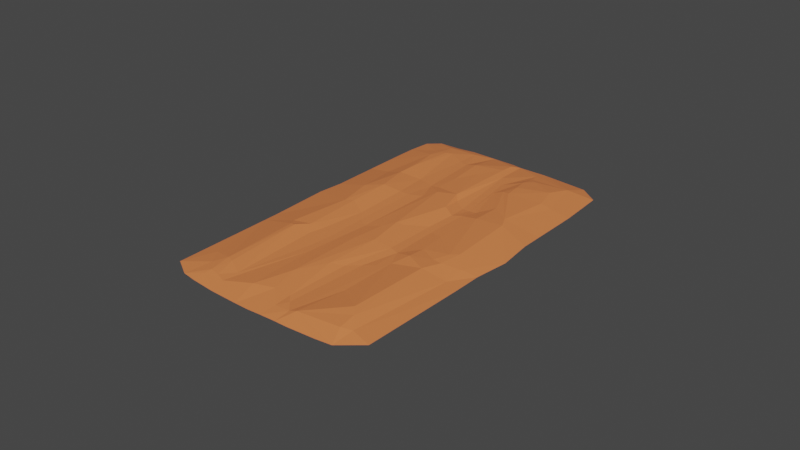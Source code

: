# Source: road1.blend  (saved by Blender 3.6.11; exported with 4.5.12 LTS)
import bpy
from mathutils import Matrix  # noqa: F401  (used for matrix-valued properties, if any)

bpy.ops.wm.read_factory_settings(use_empty=True)
scene = bpy.context.scene
scene.name = 'Scene'

# ---- materials (node trees are filled in below, after node groups)
mat_material_001 = bpy.data.materials.new('Material.001')
mat_material_001.use_transparent_shadow = False
mat_material_002 = bpy.data.materials.new('Material.002')
mat_material_002.use_transparent_shadow = False

# ---- material node trees
mat_material_001.use_nodes = True; mat_material_001.node_tree.nodes.clear()
_N = mat_material_001.node_tree.nodes; _L = mat_material_001.node_tree.links
n0 = _N.new('ShaderNodeBsdfPrincipled'); n0.name = 'Principled BSDF'; n0.location = (10, 300)
n0.distribution = 'GGX'
n0.subsurface_method = 'RANDOM_WALK_SKIN'
n0.inputs[3].default_value = 1.45
n0.inputs[27].default_value = (0.0, 0.0, 0.0, 1.0)
n0.inputs[28].default_value = 1.0
n1 = _N.new('ShaderNodeOutputMaterial'); n1.name = 'Material Output'; n1.location = (300, 300)
_L.new(n0.outputs[0], n1.inputs[0])
n1.is_active_output = True
mat_material_002.use_nodes = True; mat_material_002.node_tree.nodes.clear()
_N = mat_material_002.node_tree.nodes; _L = mat_material_002.node_tree.links
n0 = _N.new('ShaderNodeBsdfPrincipled'); n0.name = 'Principled BSDF'; n0.location = (10, 300)
n0.distribution = 'GGX'
n0.subsurface_method = 'RANDOM_WALK_SKIN'
n0.inputs[0].default_value = (0.8, 0.2239, 0.07232, 1.0)
n0.inputs[3].default_value = 1.45
n0.inputs[27].default_value = (0.0, 0.0, 0.0, 1.0)
n0.inputs[28].default_value = 1.0
n1 = _N.new('ShaderNodeOutputMaterial'); n1.name = 'Material Output'; n1.location = (300, 300)
_L.new(n0.outputs[0], n1.inputs[0])
n1.is_active_output = True

# ---- world
world_world = bpy.data.worlds.new('World'); scene.world = world_world
world_world.use_nodes = True; world_world.node_tree.nodes.clear()
_N = world_world.node_tree.nodes; _L = world_world.node_tree.links
n0 = _N.new('ShaderNodeOutputWorld'); n0.name = 'World Output'; n0.location = (300, 300)
n1 = _N.new('ShaderNodeBackground'); n1.name = 'Background'; n1.location = (10, 300)
n1.inputs[0].default_value = (0.05088, 0.05088, 0.05088, 1.0)
_L.new(n1.outputs[0], n0.inputs[0])
n0.is_active_output = True
world_world.color = (0.05088, 0.05088, 0.05088)
world_world.use_sun_shadow = False
world_world.sun_shadow_jitter_overblur = 0.0

# ---- meshes
me_mesh = bpy.data.meshes.new('Mesh')
me_mesh.from_pydata([(-3.421, 7.451e-09, 5.387), (-1.53, 7.451e-09, 5.917), (-0.00869, 7.451e-09, 5.948), (0.6808, 0.09982, -4.222), (-0.7965, 7.451e-09, -5.936), (-0.7811, 0.1523, 5.114), (-2.297, 7.451e-09, -5.867), (-2.332, 7.451e-09, 5.835), (3.382, 7.451e-09, 5.21), (-2.296, 0.1936, 4.602), (-3.434, 7.451e-09, -4.779), (1.156, 7.451e-09, -5.889), (2.148, 7.451e-09, 5.854), (3.358, 7.451e-09, -5.312), (2.448, 0.2355, -1.728), (3.445, 7.451e-09, 0.8273), (-2.5, 0.1913, 1.843), (2.391, 0.1935, 4.637), (1.501, 0.2054, 1.363), (1.517, 0.168, 0.7794), (-0.8429, 0.113, 1.669), (-1.402, 0.1677, -1.728), (-1.97, 0.2733, -1.621), (0.0488, 0.1784, 3.029), (-0.9773, 0.11, -2.734), (-0.1653, 0.138, 4.882), (0.8302, 7.451e-09, 5.91), (0.1008, 0.1364, -5.118), (3.447, 7.451e-09, -3.755), (-3.447, 7.451e-09, -3.563), (-2.275, 0.08649, 5.481), (3.447, 7.451e-09, 1.745), (-3.358, 7.451e-09, -5.503), (2.419, 0.1898, 1.127), (-3.443, 7.451e-09, 2.104), (-1.977, 0.135, -5.143), (-1.55, 0.1114, -2.905), (0.699, 0.1094, 1.208), (2.46, 0.1877, -3.757), (2.252, 0.2224, -2.117), (-2.243, 0.219, -2.759), (1.573, 0.1989, -1.654), (-3.426, 7.451e-09, 4.553), (1.296, 0.225, -4.149), (-2.23, 0.2187, -3.573), (-1.403, 0.1089, -4.818), (-3.447, 7.451e-09, 1.651), (0.136, 0.2184, -2.599), (-1.15, 0.1011, 2.425), (0.1243, 0.1975, 1.231), (-0.4186, 0.2177, -2.338), (-0.3167, 0.1645, -4.286), (0.8252, 0.106, -3.591), (2.979, 0.09888, 0.9295), (-2.344, 0.09428, -5.578), (1.358, 0.2377, -3.609), (2.75, 7.451e-09, -5.756), (-2.356, 0.236, 2.095), (0.3688, 0.09398, -4.666), (2.747, 0.08896, 5.076), (2.69, 7.451e-09, 5.793), (1.072, 0.1347, 5.358), (-2.609, 0.1173, -4.998), (2.261, 0.1991, -4.546), (-2.213, 0.2486, 2.081), (-1.962, 0.1931, 1.675), (-2.923, 0.08201, 4.442), (1.122, 0.05851, -5.542), (0.2632, 7.451e-09, -5.879), (0.9065, 7.451e-09, -5.883), (-1.424, 0.07167, -5.667), (-0.601, 7.451e-09, 5.948), (2.494, 0.125, -5.183), (-2.235, 0.1268, 5.278), (1.417, 0.1566, -4.964), (1.185, 0.176, -4.675), (-2.144, 0.1592, -5.019), (-1.601, 0.08788, 5.453), (-1.913, 0.1138, 5.337), (0.0942, 0.09077, -5.619), (3.447, -7.451e-09, -1.432), (-3.445, -7.451e-09, -1.177), (-0.6453, 0.1697, -3.524), (1.103, 0.1853, -3.705), (2.816, 0.1086, -3.741), (-0.9174, 0.1113, 2.717), (0.8625, 0.08759, 5.411), (2.206, 0.2099, 1.701), (-0.6903, 0.149, -2.744), (1.307, 0.1208, 1.9), (-1.682, 0.1239, 2.032), (-0.4057, 0.1911, 3.973), (1.02, 0.1043, 1.315), (2.113, 0.1874, 1.082), (-2.978, 7.451e-09, -5.843), (-2.553, 0.1172, 4.959), (-0.1526, 7.451e-09, 5.955), (-2.076, 0.1885, 4.672), (1.287, 0.1091, 3.795), (-2.811, 7.451e-09, 5.755), (-0.04141, 7.451e-09, -5.927), (0.3208, 7.451e-09, 5.928), (1.204, 0.1103, -5.152), (2.45, 0.1461, 5.219), (-0.7806, 0.1642, -4.827), (-2.448, 0.2354, -1.242), (0.4176, 0.2179, -1.678), (0.8124, 0.1394, -1.46), (-1.582, 0.1024, 4.911), (2.993, 0.0438, 1.624), (1.239, 7.451e-09, 5.909), (-2.443, 0.1762, -4.563), (0.3363, 0.08671, 4.858), (-3.443, 7.451e-09, -4.331), (-2.346, 0.1531, -5.011), (2.163, 0.2342, 4.353), (-1.184, 7.451e-09, 5.929), (-1.657, 7.451e-09, -5.952), (-1.088, 0.1139, -4.748), (1.088, 0.1539, -1.599), (-0.6614, 0.1597, -1.918), (-1.074, 0.1564, -1.738), (0.3512, 0.1369, -2.346), (0.7471, 0.08902, -2.089), (0.9974, 0.09168, -2.09), (1.244, 0.1058, -2.09), (1.601, 0.1823, -2.62), (3.447, 7.451e-09, -2.17), (-1.223, 0.1117, -2.821), (-2.728, 0.1017, -2.722), (-3.446, 7.451e-09, -2.714), (-0.4126, 0.1778, 1.464), (-1.088, 0.105, 1.652), (-1.303, 0.112, 1.455), (-1.575, 0.121, 1.488), (0.3883, 0.1067, 2.803), (0.6912, 0.06044, 2.402), (1.019, 0.1026, 2.23), (3.579, 7.451e-09, -0.2875), (-3.523, 7.451e-09, -0.3785), (-1.414, 0.12, 0.05888), (0.7223, 0.1064, -0.5224), (-2.248, 0.2108, -0.137), (2.519, 0.1963, 0.3897), (2.324, 0.2163, 0.6144), (1.435, 0.1524, -0.145), (0.1576, 0.1849, -0.01332), (-0.06165, 0.2192, 0.04686), (0.995, 0.1049, -0.2711), (-2.013, 0.2108, -0.2752), (-0.3063, 0.1737, 0.4527), (-0.76, 0.112, 0.651), (-1.13, 0.1064, 0.3854), (0.5757, 0.09936, 5.106), (0.3632, 0.06753, 5.423), (-0.7228, 0.1032, 5.383)], [], [(10, 113, 111), (111, 113, 29), (111, 29, 129), (129, 29, 130), (129, 105, 40), (105, 22, 40), (40, 22, 36), (22, 21, 36), (36, 21, 128), (128, 21, 24), (24, 21, 121), (21, 140, 152, 121), (151, 50, 120), (121, 120, 24), (121, 152, 151, 120), (20, 132, 48), (132, 20, 151, 152), (150, 50, 151), (20, 91, 131), (20, 131, 150, 151), (49, 131, 91), (147, 49, 146), (150, 147, 50), (150, 131, 49, 147), (50, 147, 106), (147, 146, 106), (106, 146, 141), (49, 23, 37), (37, 141, 146, 49), (148, 107, 141), (141, 37, 92, 148), (145, 19, 144), (19, 92, 18), (92, 19, 145, 148), (145, 144, 41), (148, 119, 107), (119, 148, 145, 41), (41, 39, 126), (125, 126, 52), (126, 125, 119, 41), (124, 125, 52), (124, 123, 107), (124, 107, 119, 125), (123, 58, 122), (122, 47, 106), (107, 106, 141), (107, 123, 122, 106), (106, 47, 50), (50, 47, 88), (47, 82, 88), (88, 82, 24), (24, 82, 118), (118, 82, 104), (82, 51, 104), (104, 51, 27), (51, 47, 27), (27, 47, 58), (58, 47, 122), (58, 68, 27), (27, 68, 79), (79, 68, 100), (100, 4, 79), (4, 70, 118), (70, 4, 117), (117, 54, 70), (54, 35, 70), (70, 35, 45), (45, 35, 36), (35, 44, 36), (44, 40, 36), (40, 44, 111), (111, 44, 76), (76, 44, 35), (35, 54, 76), (54, 114, 76), (114, 111, 76), (111, 114, 62), (114, 54, 62), (54, 32, 62), (62, 32, 10), (32, 54, 94), (54, 6, 94), (111, 62, 10), (6, 54, 117), (40, 111, 129), (36, 128, 45), (128, 24, 45), (45, 24, 118), (118, 70, 45), (4, 118, 104), (104, 79, 4), (104, 27, 79), (68, 58, 67), (67, 58, 3), (124, 52, 3), (124, 3, 58, 123), (52, 75, 3), (75, 102, 3), (3, 102, 67), (102, 72, 67), (72, 11, 67), (67, 11, 69), (67, 69, 68), (72, 56, 11), (56, 72, 13), (13, 72, 28), (28, 72, 84), (84, 72, 38), (72, 63, 38), (38, 63, 55), (55, 63, 43), (43, 63, 75), (75, 63, 74), (74, 63, 72), (74, 72, 102), (102, 75, 74), (75, 83, 43), (83, 55, 43), (83, 39, 55), (39, 38, 55), (39, 84, 38), (84, 39, 127), (14, 39, 41), (80, 14, 138), (80, 127, 39, 14), (14, 143, 138), (138, 143, 53), (53, 143, 33), (93, 87, 33), (144, 19, 93), (93, 33, 143, 144), (143, 14, 41, 144), (93, 19, 18), (18, 87, 93), (87, 18, 89), (18, 92, 89), (89, 92, 137), (137, 92, 136), (135, 37, 23), (37, 135, 136, 92), (153, 112, 154), (135, 23, 112), (112, 153, 136, 135), (86, 89, 137), (86, 153, 154), (86, 137, 136, 153), (86, 154, 101), (101, 154, 25), (154, 112, 25), (25, 112, 91), (91, 112, 23), (23, 49, 91), (91, 5, 25), (5, 155, 25), (25, 155, 71), (155, 77, 71), (71, 77, 116), (116, 77, 1), (77, 30, 1), (1, 30, 7), (30, 99, 7), (99, 30, 73), (30, 78, 73), (78, 97, 73), (73, 97, 9), (97, 64, 9), (9, 64, 57), (57, 64, 65), (65, 64, 90), (64, 108, 90), (108, 48, 90), (90, 134, 65), (133, 140, 134), (48, 132, 133), (48, 133, 134, 90), (133, 132, 152, 140), (134, 140, 65), (140, 149, 65), (149, 22, 142), (142, 46, 16), (16, 57, 65), (65, 149, 142, 16), (16, 34, 57), (34, 9, 57), (34, 66, 9), (66, 95, 9), (95, 73, 9), (95, 99, 73), (99, 95, 0), (0, 95, 66), (0, 66, 42), (42, 66, 34), (34, 16, 46), (46, 142, 139), (105, 142, 22), (142, 105, 81, 139), (81, 105, 129, 130), (22, 149, 140, 21), (48, 108, 85), (108, 77, 85), (77, 5, 85), (5, 91, 85), (85, 91, 20), (20, 48, 85), (5, 77, 155), (77, 108, 78), (108, 97, 78), (97, 108, 64), (77, 78, 30), (25, 71, 96), (96, 2, 25), (25, 2, 101), (101, 26, 86), (86, 26, 61), (61, 26, 110), (61, 110, 12), (61, 12, 60), (61, 60, 103), (60, 59, 103), (103, 59, 17), (17, 59, 109), (109, 59, 31), (59, 8, 31), (8, 59, 60), (109, 31, 15), (109, 15, 53), (53, 15, 138), (109, 53, 33), (109, 33, 87), (87, 17, 109), (87, 115, 17), (17, 115, 61), (115, 98, 61), (98, 86, 61), (86, 98, 89), (89, 98, 115), (115, 87, 89), (17, 61, 103), (84, 127, 28), (39, 83, 126), (126, 83, 52), (83, 75, 52), (47, 51, 82), (88, 24, 50), (50, 24, 120)])
me_mesh.polygons.foreach_set('material_index', [1, 1, 1, 1, 1, 1, 1, 1, 1, 1, 1, 1, 1, 1, 1, 1, 1, 1, 1, 1, 1, 1, 1, 1, 1, 1, 1, 1, 1, 1, 1, 1, 1, 1, 1, 1, 1, 1, 1, 1, 1, 1, 1, 1, 1, 1, 1, 1, 1, 1, 1, 1, 1, 1, 1, 1, 1, 1, 1, 1, 1, 1, 1, 1, 1, 1, 1, 1, 1, 1, 1, 1, 1, 1, 1, 1, 1, 1, 1, 1, 1, 1, 1, 1, 1, 1, 1, 1, 1, 1, 1, 1, 1, 1, 1, 1, 1, 1, 1, 1, 1, 1, 1, 1, 1, 1, 1, 1, 1, 1, 1, 1, 1, 1, 1, 1, 1, 1, 1, 1, 1, 1, 1, 1, 1, 1, 1, 1, 1, 1, 1, 1, 1, 1, 1, 1, 1, 1, 1, 1, 1, 1, 1, 1, 1, 1, 1, 1, 1, 1, 1, 1, 1, 1, 1, 1, 1, 1, 1, 1, 1, 1, 1, 1, 1, 1, 1, 1, 1, 1, 1, 1, 1, 1, 1, 1, 1, 1, 1, 1, 1, 1, 1, 1, 1, 1, 1, 1, 1, 1, 1, 1, 1, 1, 1, 1, 1, 1, 1, 1, 1, 1, 1, 1, 1, 1, 1, 1, 1, 1, 1, 1, 1, 1, 1, 1, 1, 1, 1, 1, 1, 1, 1, 1, 1, 1, 1, 1, 1, 1, 1, 1, 1, 1, 1, 1, 1, 1, 1, 1, 1, 1, 1, 1, 1])
_k = set([(0, 66), (0, 95), (1, 30), (1, 77), (3, 52), (3, 58), (3, 67), (3, 75), (3, 102), (3, 124), (4, 70), (4, 79), (4, 104), (4, 118), (5, 25), (5, 77), (5, 85), (5, 91), (5, 155), (6, 54), (8, 59), (9, 34), (9, 57), (9, 64), (9, 66), (9, 73), (9, 95), (9, 97), (10, 62), (10, 111), (11, 72), (13, 72), (14, 39), (14, 41), (14, 80), (14, 138), (14, 143), (15, 53), (15, 109), (16, 34), (16, 46), (16, 57), (16, 65), (16, 142), (17, 59), (17, 87), (17, 103), (17, 109), (17, 115), (18, 19), (18, 87), (18, 89), (18, 92), (18, 93), (19, 92), (19, 93), (19, 144), (19, 145), (20, 48), (20, 85), (20, 91), (20, 151), (21, 22), (21, 36), (21, 121), (21, 128), (21, 140), (22, 40), (22, 105), (22, 142), (22, 149), (23, 37), (23, 49), (23, 91), (23, 112), (24, 45), (24, 50), (24, 82), (24, 88), (24, 118), (24, 120), (24, 121), (24, 128), (25, 71), (25, 91), (25, 112), (25, 154), (26, 61), (26, 86), (27, 47), (27, 51), (27, 58), (27, 68), (27, 79), (27, 104), (28, 72), (28, 84), (29, 111), (29, 129), (30, 73), (30, 99), (31, 59), (32, 54), (32, 62), (33, 53), (33, 87), (33, 93), (33, 109), (33, 143), (34, 57), (34, 66), (35, 36), (35, 44), (35, 45), (35, 54), (35, 70), (35, 76), (36, 40), (36, 44), (36, 45), (36, 128), (37, 49), (37, 92), (37, 135), (37, 141), (38, 39), (38, 55), (38, 63), (38, 84), (39, 41), (39, 55), (39, 83), (39, 84), (39, 126), (39, 127), (40, 44), (40, 105), (40, 111), (40, 129), (41, 119), (41, 126), (41, 144), (41, 145), (43, 55), (43, 63), (43, 75), (43, 83), (44, 76), (44, 111), (45, 70), (45, 118), (45, 128), (46, 142), (47, 50), (47, 51), (47, 58), (47, 82), (47, 88), (47, 106), (47, 122), (48, 108), (48, 132), (49, 91), (49, 131), (49, 146), (49, 147), (50, 88), (50, 120), (50, 147), (50, 150), (50, 151), (51, 82), (51, 104), (52, 75), (52, 83), (52, 124), (52, 125), (52, 126), (53, 109), (53, 138), (53, 143), (54, 62), (54, 70), (54, 76), (54, 94), (54, 114), (54, 117), (55, 63), (55, 83), (56, 72), (57, 64), (57, 65), (58, 67), (58, 68), (58, 122), (58, 123), (59, 60), (59, 103), (59, 109), (60, 61), (60, 103), (61, 86), (61, 98), (61, 103), (61, 110), (61, 115), (62, 111), (62, 114), (63, 72), (63, 74), (64, 65), (64, 97), (64, 108), (65, 90), (65, 134), (65, 140), (65, 149), (66, 95), (67, 68), (67, 72), (68, 79), (70, 118), (71, 155), (72, 74), (72, 84), (72, 102), (73, 78), (73, 97), (73, 99), (74, 75), (74, 102), (75, 83), (75, 102), (76, 111), (76, 114), (77, 78), (77, 85), (77, 108), (78, 97), (78, 108), (79, 100), (79, 104), (81, 105), (82, 88), (82, 104), (83, 126), (85, 91), (85, 108), (86, 89), (86, 98), (86, 101), (86, 137), (86, 153), (86, 154), (87, 89), (87, 93), (87, 109), (87, 115), (89, 92), (89, 98), (89, 115), (90, 108), (90, 134), (91, 112), (91, 131), (92, 136), (92, 137), (92, 148), (93, 144), (95, 99), (97, 108), (101, 154), (104, 118), (105, 129), (105, 142), (106, 107), (106, 122), (106, 141), (106, 146), (106, 147), (107, 119), (107, 123), (107, 124), (107, 141), (111, 114), (111, 129), (112, 135), (112, 153), (112, 154), (119, 125), (119, 148), (120, 121), (120, 151), (121, 152), (122, 123), (123, 124), (124, 125), (125, 126), (129, 130), (131, 150), (132, 133), (132, 152), (134, 140), (135, 136), (136, 137), (136, 153), (139, 142), (140, 149), (140, 152), (141, 146), (141, 148), (142, 149), (143, 144), (144, 145), (145, 148), (146, 147), (147, 150), (150, 151), (151, 152), (153, 154)])
me_mesh.attributes.new('sharp_edge', 'BOOLEAN', 'EDGE').data.foreach_set('value', [ (min(e.vertices), max(e.vertices)) in _k for e in me_mesh.edges])
_uv = me_mesh.uv_layers.new(name='map1')
_uv.uv.foreach_set('vector', [0.00146, 0.8988, 0.001313, 0.861, 0.08527, 0.8819, 0.08527, 0.8819, 0.001313, 0.861, 0.002055, 0.7964, 0.08527, 0.8819, 0.002055, 0.7964, 0.0638, 0.7266, 0.0638, 0.7266, 0.002055, 0.7964, 0.003284, 0.725, 0.0638, 0.7266, 0.08939, 0.6025, 0.1046, 0.7304, 0.08939, 0.6025, 0.1292, 0.6351, 0.1046, 0.7304, 0.1046, 0.7304, 0.1292, 0.6351, 0.1627, 0.7436, 0.1292, 0.6351, 0.1767, 0.6448, 0.1627, 0.7436, 0.1627, 0.7436, 0.1767, 0.6448, 0.1903, 0.737, 0.1903, 0.737, 0.1767, 0.6448, 0.2111, 0.7301, 0.2111, 0.7301, 0.1767, 0.6448, 0.2043, 0.6461, 0.1767, 0.6448, 0.1781, 0.4944, 0.2025, 0.4673, 0.2043, 0.6461, 0.234, 0.4455, 0.2587, 0.6974, 0.2388, 0.6618, 0.2043, 0.6461, 0.2388, 0.6618, 0.2111, 0.7301, 0.2043, 0.6461, 0.2025, 0.4673, 0.234, 0.4455, 0.2388, 0.6618, 0.2284, 0.3597, 0.2078, 0.3608, 0.2036, 0.2957, 0.2078, 0.3608, 0.2284, 0.3597, 0.234, 0.4455, 0.2025, 0.4673, 0.2719, 0.4628, 0.2587, 0.6974, 0.234, 0.4455, 0.2284, 0.3597, 0.2684, 0.1665, 0.2644, 0.3776, 0.2284, 0.3597, 0.2644, 0.3776, 0.2719, 0.4628, 0.234, 0.4455, 0.3092, 0.3979, 0.2644, 0.3776, 0.2684, 0.1665, 0.292, 0.4973, 0.3092, 0.3979, 0.3103, 0.5027, 0.2719, 0.4628, 0.292, 0.4973, 0.2587, 0.6974, 0.2719, 0.4628, 0.2644, 0.3776, 0.3092, 0.3979, 0.292, 0.4973, 0.2587, 0.6974, 0.292, 0.4973, 0.3299, 0.6431, 0.292, 0.4973, 0.3103, 0.5027, 0.3299, 0.6431, 0.3299, 0.6431, 0.3103, 0.5027, 0.3571, 0.5463, 0.3092, 0.3979, 0.3053, 0.2465, 0.3575, 0.4006, 0.3575, 0.4006, 0.3571, 0.5463, 0.3103, 0.5027, 0.3092, 0.3979, 0.3804, 0.5255, 0.3634, 0.6252, 0.3571, 0.5463, 0.3571, 0.5463, 0.3575, 0.4006, 0.3847, 0.392, 0.3804, 0.5255, 0.4176, 0.5155, 0.4257, 0.4378, 0.4935, 0.4528, 0.4257, 0.4378, 0.3847, 0.392, 0.4253, 0.3887, 0.3847, 0.392, 0.4257, 0.4378, 0.4176, 0.5155, 0.3804, 0.5255, 0.4176, 0.5155, 0.4935, 0.4528, 0.4272, 0.6427, 0.3804, 0.5255, 0.3864, 0.6374, 0.3634, 0.6252, 0.3864, 0.6374, 0.3804, 0.5255, 0.4176, 0.5155, 0.4272, 0.6427, 0.4272, 0.6427, 0.4837, 0.6825, 0.4282, 0.724, 0.3989, 0.6789, 0.4282, 0.724, 0.3615, 0.8046, 0.4282, 0.724, 0.3989, 0.6789, 0.3864, 0.6374, 0.4272, 0.6427, 0.3781, 0.6785, 0.3989, 0.6789, 0.3615, 0.8046, 0.3781, 0.6785, 0.357, 0.6781, 0.3634, 0.6252, 0.3781, 0.6785, 0.3634, 0.6252, 0.3864, 0.6374, 0.3989, 0.6789, 0.357, 0.6781, 0.3217, 0.8944, 0.3234, 0.6992, 0.3234, 0.6992, 0.305, 0.7202, 0.3299, 0.6431, 0.3634, 0.6252, 0.3299, 0.6431, 0.3571, 0.5463, 0.3634, 0.6252, 0.357, 0.6781, 0.3234, 0.6992, 0.3299, 0.6431, 0.3299, 0.6431, 0.305, 0.7202, 0.2587, 0.6974, 0.2587, 0.6974, 0.305, 0.7202, 0.2352, 0.7313, 0.305, 0.7202, 0.238, 0.7969, 0.2352, 0.7313, 0.2352, 0.7313, 0.238, 0.7969, 0.2111, 0.7301, 0.2111, 0.7301, 0.238, 0.7969, 0.199, 0.8994, 0.199, 0.8994, 0.238, 0.7969, 0.2248, 0.9064, 0.238, 0.7969, 0.2646, 0.8616, 0.2248, 0.9064, 0.2248, 0.9064, 0.2646, 0.8616, 0.2985, 0.9321, 0.2646, 0.8616, 0.305, 0.7202, 0.2985, 0.9321, 0.2985, 0.9321, 0.305, 0.7202, 0.3217, 0.8944, 0.3217, 0.8944, 0.305, 0.7202, 0.3234, 0.6992, 0.3217, 0.8944, 0.3111, 0.9963, 0.2985, 0.9321, 0.2985, 0.9321, 0.3111, 0.9963, 0.2973, 0.9742, 0.2973, 0.9742, 0.3111, 0.9963, 0.2854, 1.0, 0.2854, 1.0, 0.2218, 0.9997, 0.2973, 0.9742, 0.2218, 0.9997, 0.1695, 0.9762, 0.199, 0.8994, 0.1695, 0.9762, 0.2218, 0.9997, 0.1494, 0.9999, 0.1494, 0.9999, 0.09212, 0.9675, 0.1695, 0.9762, 0.09212, 0.9675, 0.1237, 0.9313, 0.1695, 0.9762, 0.1695, 0.9762, 0.1237, 0.9313, 0.1724, 0.9048, 0.1724, 0.9048, 0.1237, 0.9313, 0.1627, 0.7436, 0.1237, 0.9313, 0.1045, 0.7989, 0.1627, 0.7436, 0.1045, 0.7989, 0.1046, 0.7304, 0.1627, 0.7436, 0.1046, 0.7304, 0.1045, 0.7989, 0.08527, 0.8819, 0.08527, 0.8819, 0.1045, 0.7989, 0.1098, 0.9207, 0.1098, 0.9207, 0.1045, 0.7989, 0.1237, 0.9313, 0.1237, 0.9313, 0.09212, 0.9675, 0.1098, 0.9207, 0.09212, 0.9675, 0.09277, 0.9198, 0.1098, 0.9207, 0.09277, 0.9198, 0.08527, 0.8819, 0.1098, 0.9207, 0.08527, 0.8819, 0.09277, 0.9198, 0.07063, 0.9183, 0.09277, 0.9198, 0.09212, 0.9675, 0.07063, 0.9183, 0.09212, 0.9675, 0.006841, 0.9597, 0.07063, 0.9183, 0.07063, 0.9183, 0.006841, 0.9597, 0.00146, 0.8988, 0.006841, 0.9597, 0.09212, 0.9675, 0.03839, 0.9889, 0.09212, 0.9675, 0.09569, 0.9918, 0.03839, 0.9889, 0.08527, 0.8819, 0.07063, 0.9183, 0.00146, 0.8988, 0.09569, 0.9918, 0.09212, 0.9675, 0.1494, 0.9999, 0.1046, 0.7304, 0.08527, 0.8819, 0.0638, 0.7266, 0.1627, 0.7436, 0.1903, 0.737, 0.1724, 0.9048, 0.1903, 0.737, 0.2111, 0.7301, 0.1724, 0.9048, 0.1724, 0.9048, 0.2111, 0.7301, 0.199, 0.8994, 0.199, 0.8994, 0.1695, 0.9762, 0.1724, 0.9048, 0.2218, 0.9997, 0.199, 0.8994, 0.2248, 0.9064, 0.2248, 0.9064, 0.2973, 0.9742, 0.2218, 0.9997, 0.2248, 0.9064, 0.2985, 0.9321, 0.2973, 0.9742, 0.3111, 0.9963, 0.3217, 0.8944, 0.3838, 0.9691, 0.3838, 0.9691, 0.3217, 0.8944, 0.3485, 0.8575, 0.3781, 0.6785, 0.3615, 0.8046, 0.3485, 0.8575, 0.3781, 0.6785, 0.3485, 0.8575, 0.3217, 0.8944, 0.357, 0.6781, 0.3615, 0.8046, 0.3904, 0.8963, 0.3485, 0.8575, 0.3904, 0.8963, 0.3913, 0.9365, 0.3485, 0.8575, 0.3485, 0.8575, 0.3913, 0.9365, 0.3838, 0.9691, 0.3913, 0.9365, 0.4998, 0.9408, 0.3838, 0.9691, 0.4998, 0.9408, 0.3862, 0.9984, 0.3838, 0.9691, 0.3838, 0.9691, 0.3862, 0.9984, 0.3652, 0.9975, 0.3838, 0.9691, 0.3652, 0.9975, 0.3111, 0.9963, 0.4998, 0.9408, 0.5204, 0.9894, 0.3862, 0.9984, 0.5204, 0.9894, 0.4998, 0.9408, 0.5723, 0.9529, 0.5723, 0.9529, 0.4998, 0.9408, 0.5818, 0.822, 0.5818, 0.822, 0.4998, 0.9408, 0.5289, 0.82, 0.5289, 0.82, 0.4998, 0.9408, 0.4989, 0.8208, 0.4998, 0.9408, 0.4811, 0.887, 0.4989, 0.8208, 0.4989, 0.8208, 0.4811, 0.887, 0.4064, 0.8068, 0.4064, 0.8068, 0.4811, 0.887, 0.4005, 0.8522, 0.4005, 0.8522, 0.4811, 0.887, 0.3904, 0.8963, 0.3904, 0.8963, 0.4811, 0.887, 0.4095, 0.921, 0.4095, 0.921, 0.4811, 0.887, 0.4998, 0.9408, 0.4095, 0.921, 0.4998, 0.9408, 0.3913, 0.9365, 0.3913, 0.9365, 0.3904, 0.8963, 0.4095, 0.921, 0.3904, 0.8963, 0.3848, 0.8146, 0.4005, 0.8522, 0.3848, 0.8146, 0.4064, 0.8068, 0.4005, 0.8522, 0.3848, 0.8146, 0.4837, 0.6825, 0.4064, 0.8068, 0.4837, 0.6825, 0.4989, 0.8208, 0.4064, 0.8068, 0.4837, 0.6825, 0.5289, 0.82, 0.4989, 0.8208, 0.5289, 0.82, 0.4837, 0.6825, 0.584, 0.6886, 0.5007, 0.65, 0.4837, 0.6825, 0.4272, 0.6427, 0.5851, 0.6266, 0.5007, 0.65, 0.5977, 0.5304, 0.5851, 0.6266, 0.584, 0.6886, 0.4837, 0.6825, 0.5007, 0.65, 0.5007, 0.65, 0.5096, 0.472, 0.5977, 0.5304, 0.5977, 0.5304, 0.5096, 0.472, 0.5489, 0.4272, 0.5489, 0.4272, 0.5096, 0.472, 0.5022, 0.4098, 0.4763, 0.4131, 0.4851, 0.3612, 0.5022, 0.4098, 0.4935, 0.4528, 0.4257, 0.4378, 0.4763, 0.4131, 0.4763, 0.4131, 0.5022, 0.4098, 0.5096, 0.472, 0.4935, 0.4528, 0.5096, 0.472, 0.5007, 0.65, 0.4272, 0.6427, 0.4935, 0.4528, 0.4763, 0.4131, 0.4257, 0.4378, 0.4253, 0.3887, 0.4253, 0.3887, 0.4851, 0.3612, 0.4763, 0.4131, 0.4851, 0.3612, 0.4253, 0.3887, 0.4096, 0.3433, 0.4253, 0.3887, 0.3847, 0.392, 0.4096, 0.3433, 0.4096, 0.3433, 0.3847, 0.392, 0.3858, 0.3151, 0.3858, 0.3151, 0.3847, 0.392, 0.3584, 0.3002, 0.3335, 0.266, 0.3575, 0.4006, 0.3053, 0.2465, 0.3575, 0.4006, 0.3335, 0.266, 0.3584, 0.3002, 0.3847, 0.392, 0.3525, 0.07247, 0.332, 0.09298, 0.335, 0.04548, 0.3335, 0.266, 0.3053, 0.2465, 0.332, 0.09298, 0.332, 0.09298, 0.3525, 0.07247, 0.3584, 0.3002, 0.3335, 0.266, 0.377, 0.0472, 0.4096, 0.3433, 0.3858, 0.3151, 0.377, 0.0472, 0.3525, 0.07247, 0.335, 0.04548, 0.377, 0.0472, 0.3858, 0.3151, 0.3584, 0.3002, 0.3525, 0.07247, 0.377, 0.0472, 0.335, 0.04548, 0.3321, 0.002913, 0.3321, 0.002913, 0.335, 0.04548, 0.2898, 0.09032, 0.335, 0.04548, 0.332, 0.09298, 0.2898, 0.09032, 0.2898, 0.09032, 0.332, 0.09298, 0.2684, 0.1665, 0.2684, 0.1665, 0.332, 0.09298, 0.3053, 0.2465, 0.3053, 0.2465, 0.3092, 0.3979, 0.2684, 0.1665, 0.2684, 0.1665, 0.2383, 0.06997, 0.2898, 0.09032, 0.2383, 0.06997, 0.2436, 0.04737, 0.2898, 0.09032, 0.2898, 0.09032, 0.2436, 0.04737, 0.2545, -6.741e-09, 0.2436, 0.04737, 0.1698, 0.04029, 0.2545, -6.741e-09, 0.2545, -6.741e-09, 0.1698, 0.04029, 0.2054, 0.0007856, 0.2054, 0.0007856, 0.1698, 0.04029, 0.1763, 0.001361, 0.1698, 0.04029, 0.1131, 0.03704, 0.1763, 0.001361, 0.1763, 0.001361, 0.1131, 0.03704, 0.1088, 0.007176, 0.1131, 0.03704, 0.06832, 0.01325, 0.1088, 0.007176, 0.06832, 0.01325, 0.1131, 0.03704, 0.1162, 0.05414, 0.1131, 0.03704, 0.1434, 0.04964, 0.1162, 0.05414, 0.1434, 0.04964, 0.1288, 0.1054, 0.1162, 0.05414, 0.1162, 0.05414, 0.1288, 0.1054, 0.1102, 0.1109, 0.1288, 0.1054, 0.1138, 0.3232, 0.1102, 0.1109, 0.1102, 0.1109, 0.1138, 0.3232, 0.1018, 0.3219, 0.1018, 0.3219, 0.1138, 0.3232, 0.1343, 0.3577, 0.1343, 0.3577, 0.1138, 0.3232, 0.1583, 0.328, 0.1138, 0.3232, 0.1706, 0.08588, 0.1583, 0.328, 0.1706, 0.08588, 0.2036, 0.2957, 0.1583, 0.328, 0.1583, 0.328, 0.1666, 0.3739, 0.1343, 0.3577, 0.1894, 0.3771, 0.1781, 0.4944, 0.1666, 0.3739, 0.2036, 0.2957, 0.2078, 0.3608, 0.1894, 0.3771, 0.2036, 0.2957, 0.1894, 0.3771, 0.1666, 0.3739, 0.1583, 0.328, 0.1894, 0.3771, 0.2078, 0.3608, 0.2025, 0.4673, 0.1781, 0.4944, 0.1666, 0.3739, 0.1781, 0.4944, 0.1343, 0.3577, 0.1781, 0.4944, 0.1274, 0.5217, 0.1343, 0.3577, 0.1274, 0.5217, 0.1292, 0.6351, 0.1078, 0.5098, 0.1078, 0.5098, 0.009212, 0.3577, 0.08922, 0.3428, 0.08922, 0.3428, 0.1018, 0.3219, 0.1343, 0.3577, 0.1343, 0.3577, 0.1274, 0.5217, 0.1078, 0.5098, 0.08922, 0.3428, 0.08922, 0.3428, 0.01017, 0.3195, 0.1018, 0.3219, 0.01017, 0.3195, 0.1102, 0.1109, 0.1018, 0.3219, 0.01017, 0.3195, 0.05719, 0.1235, 0.1102, 0.1109, 0.05719, 0.1235, 0.08905, 0.08059, 0.1102, 0.1109, 0.08905, 0.08059, 0.1162, 0.05414, 0.1102, 0.1109, 0.08905, 0.08059, 0.06832, 0.01325, 0.1162, 0.05414, 0.06832, 0.01325, 0.08905, 0.08059, 0.01652, 0.04331, 0.01652, 0.04331, 0.08905, 0.08059, 0.05719, 0.1235, 0.01652, 0.04331, 0.05719, 0.1235, 0.01489, 0.1135, 0.01489, 0.1135, 0.05719, 0.1235, 0.01017, 0.3195, 0.01017, 0.3195, 0.08922, 0.3428, 0.009212, 0.3577, 0.009212, 0.3577, 0.1078, 0.5098, 9.875e-09, 0.5283, 0.08939, 0.6025, 0.1078, 0.5098, 0.1292, 0.6351, 0.1078, 0.5098, 0.08939, 0.6025, 0.005485, 0.5957, 9.875e-09, 0.5283, 0.005485, 0.5957, 0.08939, 0.6025, 0.0638, 0.7266, 0.003284, 0.725, 0.1292, 0.6351, 0.1274, 0.5217, 0.1781, 0.4944, 0.1767, 0.6448, 0.2036, 0.2957, 0.1706, 0.08588, 0.2236, 0.2714, 0.1706, 0.08588, 0.1698, 0.04029, 0.2236, 0.2714, 0.1698, 0.04029, 0.2383, 0.06997, 0.2236, 0.2714, 0.2383, 0.06997, 0.2684, 0.1665, 0.2236, 0.2714, 0.2236, 0.2714, 0.2684, 0.1665, 0.2284, 0.3597, 0.2284, 0.3597, 0.2036, 0.2957, 0.2236, 0.2714, 0.2383, 0.06997, 0.1698, 0.04029, 0.2436, 0.04737, 0.1698, 0.04029, 0.1706, 0.08588, 0.1434, 0.04964, 0.1706, 0.08588, 0.1288, 0.1054, 0.1434, 0.04964, 0.1288, 0.1054, 0.1706, 0.08588, 0.1138, 0.3232, 0.1698, 0.04029, 0.1434, 0.04964, 0.1131, 0.03704, 0.2898, 0.09032, 0.2545, -6.741e-09, 0.2923, -7.872e-09, 0.2923, -7.872e-09, 0.3044, 0.0008107, 0.2898, 0.09032, 0.2898, 0.09032, 0.3044, 0.0008107, 0.3321, 0.002913, 0.3321, 0.002913, 0.3749, 0.005189, 0.377, 0.0472, 0.377, 0.0472, 0.3749, 0.005189, 0.3946, 0.05191, 0.3946, 0.05191, 0.3749, 0.005189, 0.4093, 0.005777, 0.3946, 0.05191, 0.4093, 0.005777, 0.4857, 0.01167, 0.3946, 0.05191, 0.4857, 0.01167, 0.5312, 0.01756, 0.3946, 0.05191, 0.5312, 0.01756, 0.5103, 0.06555, 0.5312, 0.01756, 0.5351, 0.07795, 0.5103, 0.06555, 0.5103, 0.06555, 0.5351, 0.07795, 0.5046, 0.1144, 0.5046, 0.1144, 0.5351, 0.07795, 0.5511, 0.3688, 0.5511, 0.3688, 0.5351, 0.07795, 0.5894, 0.3592, 0.5351, 0.07795, 0.5887, 0.06756, 0.5894, 0.3592, 0.5887, 0.06756, 0.5351, 0.07795, 0.5312, 0.01756, 0.5511, 0.3688, 0.5894, 0.3592, 0.5879, 0.4364, 0.5511, 0.3688, 0.5879, 0.4364, 0.5489, 0.4272, 0.5489, 0.4272, 0.5879, 0.4364, 0.5977, 0.5304, 0.5511, 0.3688, 0.5489, 0.4272, 0.5022, 0.4098, 0.5511, 0.3688, 0.5022, 0.4098, 0.4851, 0.3612, 0.4851, 0.3612, 0.5046, 0.1144, 0.5511, 0.3688, 0.4851, 0.3612, 0.4851, 0.138, 0.5046, 0.1144, 0.5046, 0.1144, 0.4851, 0.138, 0.3946, 0.05191, 0.4851, 0.138, 0.4105, 0.1837, 0.3946, 0.05191, 0.4105, 0.1837, 0.377, 0.0472, 0.3946, 0.05191, 0.377, 0.0472, 0.4105, 0.1837, 0.4096, 0.3433, 0.4096, 0.3433, 0.4105, 0.1837, 0.4851, 0.138, 0.4851, 0.138, 0.4851, 0.3612, 0.4096, 0.3433, 0.5046, 0.1144, 0.3946, 0.05191, 0.5103, 0.06555, 0.5289, 0.82, 0.584, 0.6886, 0.5818, 0.822, 0.4837, 0.6825, 0.3848, 0.8146, 0.4282, 0.724, 0.4282, 0.724, 0.3848, 0.8146, 0.3615, 0.8046, 0.3848, 0.8146, 0.3904, 0.8963, 0.3615, 0.8046, 0.305, 0.7202, 0.2646, 0.8616, 0.238, 0.7969, 0.2352, 0.7313, 0.2111, 0.7301, 0.2587, 0.6974, 0.2587, 0.6974, 0.2111, 0.7301, 0.2388, 0.6618])
me_mesh.materials.append(mat_material_001)
me_mesh.materials.append(mat_material_002)
me_mesh.update()
me_mesh.normals_split_custom_set([tuple(v) for v in zip(*[iter([-0.1743, 0.9847, -0.003519, -0.1743, 0.9847, -0.003519, -0.1743, 0.9847, -0.003519, -0.1737, 0.9848, -0.0008292, -0.1737, 0.9848, -0.0008292, -0.1737, 0.9848, -0.0008292, -0.1578, 0.9873, 0.01561, -0.1578, 0.9873, 0.01561, -0.1578, 0.9873, 0.01561, -0.1401, 0.9901, 0.0001296, -0.1401, 0.9901, 0.0001296, -0.1401, 0.9901, 0.0001296, -0.2382, 0.9703, -0.04276, -0.2382, 0.9703, -0.04276, -0.2382, 0.9703, -0.04276, -0.09787, 0.9949, -0.02403, -0.09787, 0.9949, -0.02403, -0.09787, 0.9949, -0.02403, 0.1364, 0.9874, -0.07997, 0.1364, 0.9874, -0.07997, 0.1364, 0.9874, -0.07997, 0.1703, 0.983, -0.0683, 0.1703, 0.983, -0.0683, 0.1703, 0.983, -0.0683, 0.01177, 0.9987, -0.04919, 0.01177, 0.9987, -0.04919, 0.01177, 0.9987, -0.04919, 0.02348, 0.9986, -0.04727, 0.02348, 0.9986, -0.04727, 0.02348, 0.9986, -0.04727, 0.03292, 0.9985, -0.04328, 0.03292, 0.9985, -0.04328, 0.03292, 0.9985, -0.04328, 0.02734, 0.9993, 0.02544, 0.02734, 0.9993, 0.02544, 0.02734, 0.9993, 0.02544, 0.02734, 0.9993, 0.02544, -0.2164, 0.9763, 0.009828, -0.2164, 0.9763, 0.009828, -0.2164, 0.9763, 0.009828, -0.02939, 0.9983, -0.04935, -0.02939, 0.9983, -0.04935, -0.02939, 0.9983, -0.04935, -0.01346, 0.9997, 0.02038, -0.01346, 0.9997, 0.02038, -0.01346, 0.9997, 0.02038, -0.01346, 0.9997, 0.02038, -0.03273, 0.9995, 0.002393, -0.03273, 0.9995, 0.002393, -0.03273, 0.9995, 0.002393, -0.0219, 0.9998, -0.0002131, -0.0219, 0.9998, -0.0002131, -0.0219, 0.9998, -0.0002131, -0.0219, 0.9998, -0.0002131, -0.1259, 0.9918, 0.02072, -0.1259, 0.9918, 0.02072, -0.1259, 0.9918, 0.02072, -0.1512, 0.9885, -0.004824, -0.1512, 0.9885, -0.004824, -0.1512, 0.9885, -0.004824, -0.149, 0.9887, -0.01639, -0.149, 0.9887, -0.01639, -0.149, 0.9887, -0.01639, -0.149, 0.9887, -0.01639, -0.0389, 0.9992, -0.005188, -0.0389, 0.9992, -0.005188, -0.0389, 0.9992, -0.005188, 0.1531, 0.9882, -0.005898, 0.1531, 0.9882, -0.005898, 0.1531, 0.9882, -0.005898, -0.1482, 0.9887, 0.02157, -0.1482, 0.9887, 0.02157, -0.1482, 0.9887, 0.02157, -0.07446, 0.9972, 0.01072, -0.07446, 0.9972, 0.01072, -0.07446, 0.9972, 0.01072, -0.07446, 0.9972, 0.01072, 0.0002496, 1.0, -0.0006733, 0.0002496, 1.0, -0.0006733, 0.0002496, 1.0, -0.0006733, 0.1667, 0.9849, 0.0456, 0.1667, 0.9849, 0.0456, 0.1667, 0.9849, 0.0456, 0.1794, 0.9826, 0.04754, 0.1794, 0.9826, 0.04754, 0.1794, 0.9826, 0.04754, 0.1521, 0.9882, 0.01689, 0.1521, 0.9882, 0.01689, 0.1521, 0.9882, 0.01689, 0.1435, 0.9896, -0.002445, 0.1435, 0.9896, -0.002445, 0.1435, 0.9896, -0.002445, 0.1435, 0.9896, -0.002445, -0.02464, 0.9992, 0.03282, -0.02464, 0.9992, 0.03282, -0.02464, 0.9992, 0.03282, 0.01159, 0.9999, -0.0007317, 0.01159, 0.9999, -0.0007317, 0.01159, 0.9999, -0.0007317, 0.01159, 0.9999, -0.0007317, -0.06203, 0.998, -0.01136, -0.06203, 0.998, -0.01136, -0.06203, 0.998, -0.01136, -0.1987, 0.9777, -0.06782, -0.1987, 0.9777, -0.06782, -0.1987, 0.9777, -0.06782, -0.1183, 0.993, -0.000894, -0.1183, 0.993, -0.000894, -0.1183, 0.993, -0.000894, -0.1183, 0.993, -0.000894, -0.09068, 0.9956, 0.0224, -0.09068, 0.9956, 0.0224, -0.09068, 0.9956, 0.0224, -0.0352, 0.9988, 0.03444, -0.0352, 0.9988, 0.03444, -0.0352, 0.9988, 0.03444, -0.1014, 0.9945, 0.02524, -0.1014, 0.9945, 0.02524, -0.1014, 0.9945, 0.02524, -0.1014, 0.9945, 0.02524, -0.04719, 0.9987, -0.01857, -0.04719, 0.9987, -0.01857, -0.04719, 0.9987, -0.01857, -0.1496, 0.9879, 0.0419, -0.1496, 0.9879, 0.0419, -0.1496, 0.9879, 0.0419, -0.1882, 0.9798, -0.06737, -0.1882, 0.9798, -0.06737, -0.1882, 0.9798, -0.06737, -0.1882, 0.9798, -0.06737, -0.057, 0.9982, 0.01607, -0.057, 0.9982, 0.01607, -0.057, 0.9982, 0.01607, -0.01093, 0.9968, -0.0787, -0.01093, 0.9968, -0.0787, -0.01093, 0.9968, -0.0787, -0.08357, 0.9904, -0.1101, -0.08357, 0.9904, -0.1101, -0.08357, 0.9904, -0.1101, -0.08357, 0.9904, -0.1101, 0.1312, 0.9912, -0.01736, 0.1312, 0.9912, -0.01736, 0.1312, 0.9912, -0.01736, 0.502, 0.8512, -0.153, 0.502, 0.8512, -0.153, 0.502, 0.8512, -0.153, 0.1678, 0.9845, 0.0508, 0.1678, 0.9845, 0.0508, 0.1678, 0.9845, 0.0508, 0.2271, 0.9663, -0.1209, 0.2271, 0.9663, -0.1209, 0.2271, 0.9663, -0.1209, 0.2271, 0.9663, -0.1209, -0.0008983, 1.0, 0.0007812, -0.0008983, 1.0, 0.0007812, -0.0008983, 1.0, 0.0007812, -0.06094, 0.9901, -0.1266, -0.06094, 0.9901, -0.1266, -0.06094, 0.9901, -0.1266, -0.08742, 0.9959, 0.02143, -0.08742, 0.9959, 0.02143, -0.08742, 0.9959, 0.02143, -0.134, 0.9908, 0.0186, -0.134, 0.9908, 0.0186, -0.134, 0.9908, 0.0186, -0.1531, 0.9882, 0.01037, -0.1531, 0.9882, 0.01037, -0.1531, 0.9882, 0.01037, -0.1581, 0.9873, 0.01221, -0.1581, 0.9873, 0.01221, -0.1581, 0.9873, 0.01221, 0.004863, 1.0, -0.004771, 0.004863, 1.0, -0.004771, 0.004863, 1.0, -0.004771, 0.02439, 0.9995, -0.02152, 0.02439, 0.9995, -0.02152, 0.02439, 0.9995, -0.02152, 0.002378, 0.9995, -0.03257, 0.002378, 0.9995, -0.03257, 0.002378, 0.9995, -0.03257, 0.2133, 0.9764, -0.03476, 0.2133, 0.9764, -0.03476, 0.2133, 0.9764, -0.03476, 0.3688, 0.9294, -0.01441, 0.3688, 0.9294, -0.01441, 0.3688, 0.9294, -0.01441, 0.3194, 0.9422, -0.1008, 0.3194, 0.9422, -0.1008, 0.3194, 0.9422, -0.1008, 0.3612, 0.9282, -0.08934, 0.3612, 0.9282, -0.08934, 0.3612, 0.9282, -0.08934, 0.04828, 0.9522, -0.3016, 0.04828, 0.9522, -0.3016, 0.04828, 0.9522, -0.3016, 0.003096, 0.9589, -0.2837, 0.003096, 0.9589, -0.2837, 0.003096, 0.9589, -0.2837, 0.08127, 0.9938, -0.07539, 0.08127, 0.9938, -0.07539, 0.08127, 0.9938, -0.07539, 0.004781, 0.969, -0.2472, 0.004781, 0.969, -0.2472, 0.004781, 0.969, -0.2472, 0.0003611, 0.9698, -0.2438, 0.0003611, 0.9698, -0.2438, 0.0003611, 0.9698, -0.2438, 0.01432, 0.9944, -0.105, 0.01432, 0.9944, -0.105, 0.01432, 0.9944, -0.105, 0.07095, 0.9964, -0.04547, 0.07095, 0.9964, -0.04547, 0.07095, 0.9964, -0.04547, 0.04419, 0.999, 0.002091, 0.04419, 0.999, 0.002091, 0.04419, 0.999, 0.002091, 0.1782, 0.9837, -0.02366, 0.1782, 0.9837, -0.02366, 0.1782, 0.9837, -0.02366, 0.1537, 0.9881, 0.002052, 0.1537, 0.9881, 0.002052, 0.1537, 0.9881, 0.002052, -0.1817, 0.9834, -0.003141, -0.1817, 0.9834, -0.003141, -0.1817, 0.9834, -0.003141, -0.006283, 0.9991, -0.04148, -0.006283, 0.9991, -0.04148, -0.006283, 0.9991, -0.04148, 0.1187, 0.9924, -0.03374, 0.1187, 0.9924, -0.03374, 0.1187, 0.9924, -0.03374, 0.04608, 0.9903, -0.1314, 0.04608, 0.9903, -0.1314, 0.04608, 0.9903, -0.1314, -0.03358, 0.9941, -0.1033, -0.03358, 0.9941, -0.1033, -0.03358, 0.9941, -0.1033, -0.03205, 0.9978, -0.05835, -0.03205, 0.9978, -0.05835, -0.03205, 0.9978, -0.05835, -0.1384, 0.9871, -0.08073, -0.1384, 0.9871, -0.08073, -0.1384, 0.9871, -0.08073, -0.1392, 0.9849, -0.1027, -0.1392, 0.9849, -0.1027, -0.1392, 0.9849, -0.1027, -0.09847, 0.9916, -0.08439, -0.09847, 0.9916, -0.08439, -0.09847, 0.9916, -0.08439, -0.1448, 0.9894, -0.01515, -0.1448, 0.9894, -0.01515, -0.1448, 0.9894, -0.01515, -0.1003, 0.9886, -0.1122, -0.1003, 0.9886, -0.1122, -0.1003, 0.9886, -0.1122, -0.01107, 0.95, -0.312, -0.01107, 0.95, -0.312, -0.01107, 0.95, -0.312, -0.1593, 0.9846, -0.07241, -0.1593, 0.9846, -0.07241, -0.1593, 0.9846, -0.07241, -0.04218, 0.9477, -0.3164, -0.04218, 0.9477, -0.3164, -0.04218, 0.9477, -0.3164, -0.235, 0.972, 0.003049, -0.235, 0.972, 0.003049, -0.235, 0.972, 0.003049, -0.0004801, 1.0, -0.001337, -0.0004801, 1.0, -0.001337, -0.0004801, 1.0, -0.001337, 0.007516, 1.0, -0.002057, 0.007516, 1.0, -0.002057, 0.007516, 1.0, -0.002057, -0.01658, 0.9999, 0.002863, -0.01658, 0.9999, 0.002863, -0.01658, 0.9999, 0.002863, -0.006243, 0.999, -0.04369, -0.006243, 0.999, -0.04369, -0.006243, 0.999, -0.04369, -0.1947, 0.9707, -0.141, -0.1947, 0.9707, -0.141, -0.1947, 0.9707, -0.141, -0.04893, 0.9881, -0.1457, -0.04893, 0.9881, -0.1457, -0.04893, 0.9881, -0.1457, 0.001434, 0.9959, -0.09074, 0.001434, 0.9959, -0.09074, 0.001434, 0.9959, -0.09074, -0.03893, 0.9965, -0.07381, -0.03893, 0.9965, -0.07381, -0.03893, 0.9965, -0.07381, 0.01748, 0.9995, -0.02544, 0.01748, 0.9995, -0.02544, 0.01748, 0.9995, -0.02544, -0.167, 0.9856, 0.02856, -0.167, 0.9856, 0.02856, -0.167, 0.9856, 0.02856, -0.01959, 0.9998, 0.005673, -0.01959, 0.9998, 0.005673, -0.01959, 0.9998, 0.005673, -0.01959, 0.9998, 0.005673, -0.1315, 0.9911, 0.02039, -0.1315, 0.9911, 0.02039, -0.1315, 0.9911, 0.02039, -0.2717, 0.9518, -0.1422, -0.2717, 0.9518, -0.1422, -0.2717, 0.9518, -0.1422, -0.1822, 0.979, -0.09153, -0.1822, 0.979, -0.09153, -0.1822, 0.979, -0.09153, -0.01439, 0.9916, -0.1286, -0.01439, 0.9916, -0.1286, -0.01439, 0.9916, -0.1286, -0.004195, 0.986, -0.1666, -0.004195, 0.986, -0.1666, -0.004195, 0.986, -0.1666, -0.004029, 0.986, -0.1666, -0.004029, 0.986, -0.1666, -0.004029, 0.986, -0.1666, -0.001066, 0.9857, -0.1684, -0.001066, 0.9857, -0.1684, -0.001066, 0.9857, -0.1684, 0.01714, 0.9785, -0.2057, 0.01714, 0.9785, -0.2057, 0.01714, 0.9785, -0.2057, 0.1175, 0.9799, -0.1613, 0.1175, 0.9799, -0.1613, 0.1175, 0.9799, -0.1613, 0.1419, 0.9898, -0.008055, 0.1419, 0.9898, -0.008055, 0.1419, 0.9898, -0.008055, 0.1692, 0.9852, -0.02662, 0.1692, 0.9852, -0.02662, 0.1692, 0.9852, -0.02662, 0.2181, 0.9752, -0.03766, 0.2181, 0.9752, -0.03766, 0.2181, 0.9752, -0.03766, 0.2068, 0.9777, -0.03804, 0.2068, 0.9777, -0.03804, 0.2068, 0.9777, -0.03804, 0.0457, 0.999, 0.002874, 0.0457, 0.999, 0.002874, 0.0457, 0.999, 0.002874, 0.01651, 0.9995, -0.02525, 0.01651, 0.9995, -0.02525, 0.01651, 0.9995, -0.02525, -0.0105, 0.9958, -0.09058, -0.0105, 0.9958, -0.09058, -0.0105, 0.9958, -0.09058, -0.01219, 0.997, -0.0766, -0.01219, 0.997, -0.0766, -0.01219, 0.997, -0.0766, 0.006201, 0.9935, -0.1134, 0.006201, 0.9935, -0.1134, 0.006201, 0.9935, -0.1134, -0.01645, 0.9748, -0.2224, -0.01645, 0.9748, -0.2224, -0.01645, 0.9748, -0.2224, -0.09174, 0.9859, -0.1396, -0.09174, 0.9859, -0.1396, -0.09174, 0.9859, -0.1396, -0.2714, 0.9619, -0.0321, -0.2714, 0.9619, -0.0321, -0.2714, 0.9619, -0.0321, -0.2011, 0.9796, 8.747e-05, -0.2011, 0.9796, 8.747e-05, -0.2011, 0.9796, 8.747e-05, -0.2576, 0.9522, 0.164, -0.2576, 0.9522, 0.164, -0.2576, 0.9522, 0.164, 0.04321, 0.9989, -0.01564, 0.04321, 0.9989, -0.01564, 0.04321, 0.9989, -0.01564, 0.2164, 0.9763, 0.006873, 0.2164, 0.9763, 0.006873, 0.2164, 0.9763, 0.006873, 0.1826, 0.9832, -0.005354, 0.1826, 0.9832, -0.005354, 0.1826, 0.9832, -0.005354, -0.04277, 0.999, -0.01207, -0.04277, 0.999, -0.01207, -0.04277, 0.999, -0.01207, 0.2369, 0.9712, -0.02713, 0.2369, 0.9712, -0.02713, 0.2369, 0.9712, -0.02713, 0.2091, 0.9767, -0.04793, 0.2091, 0.9767, -0.04793, 0.2091, 0.9767, -0.04793, 0.2091, 0.9767, -0.04793, 0.1895, 0.9818, 0.0118, 0.1895, 0.9818, 0.0118, 0.1895, 0.9818, 0.0118, 0.1911, 0.9815, 0.01449, 0.1911, 0.9815, 0.01449, 0.1911, 0.9815, 0.01449, 0.1713, 0.9847, 0.03195, 0.1713, 0.9847, 0.03195, 0.1713, 0.9847, 0.03195, -0.002624, 0.9993, -0.03597, -0.002624, 0.9993, -0.03597, -0.002624, 0.9993, -0.03597, -0.05189, 0.9979, 0.03823, -0.05189, 0.9979, 0.03823, -0.05189, 0.9979, 0.03823, 0.05021, 0.9978, 0.04231, 0.05021, 0.9978, 0.04231, 0.05021, 0.9978, 0.04231, 0.05021, 0.9978, 0.04231, -0.01342, 0.9999, 0.007486, -0.01342, 0.9999, 0.007486, -0.01342, 0.9999, 0.007486, -0.01342, 0.9999, 0.007486, 2.125e-05, 0.998, -0.06397, 2.125e-05, 0.998, -0.06397, 2.125e-05, 0.998, -0.06397, 0.01188, 0.9992, -0.03816, 0.01188, 0.9992, -0.03816, 0.01188, 0.9992, -0.03816, -0.0691, 0.989, 0.1307, -0.0691, 0.989, 0.1307, -0.0691, 0.989, 0.1307, -0.2121, 0.9742, 0.07666, -0.2121, 0.9742, 0.07666, -0.2121, 0.9742, 0.07666, -0.06114, 0.9981, 0.001791, -0.06114, 0.9981, 0.001791, -0.06114, 0.9981, 0.001791, -0.1267, 0.9919, 0.001682, -0.1267, 0.9919, 0.001682, -0.1267, 0.9919, 0.001682, 0.2366, 0.9704, 0.04772, 0.2366, 0.9704, 0.04772, 0.2366, 0.9704, 0.04772, 0.1013, 0.994, 0.04143, 0.1013, 0.994, 0.04143, 0.1013, 0.994, 0.04143, 0.1013, 0.994, 0.04143, -0.09203, 0.995, 0.03817, -0.09203, 0.995, 0.03817, -0.09203, 0.995, 0.03817, 0.216, 0.9763, 0.01497, 0.216, 0.9763, 0.01497, 0.216, 0.9763, 0.01497, 0.06138, 0.9981, -0.001808, 0.06138, 0.9981, -0.001808, 0.06138, 0.9981, -0.001808, 0.06138, 0.9981, -0.001808, -0.06125, 0.9981, 0.001691, -0.06125, 0.9981, 0.001691, -0.06125, 0.9981, 0.001691, -0.03819, 0.9965, 0.07437, -0.03819, 0.9965, 0.07437, -0.03819, 0.9965, 0.07437, -0.048, 0.9988, -0.00628, -0.048, 0.9988, -0.00628, -0.048, 0.9988, -0.00628, -0.048, 0.9988, -0.00628, -0.0366, 0.9909, 0.1294, -0.0366, 0.9909, 0.1294, -0.0366, 0.9909, 0.1294, -0.003377, 0.9912, 0.1322, -0.003377, 0.9912, 0.1322, -0.003377, 0.9912, 0.1322, 0.1029, 0.9943, 0.02885, 0.1029, 0.9943, 0.02885, 0.1029, 0.9943, 0.02885, 0.103, 0.9942, 0.03085, 0.103, 0.9942, 0.03085, 0.103, 0.9942, 0.03085, 0.09898, 0.9945, 0.03428, 0.09898, 0.9945, 0.03428, 0.09898, 0.9945, 0.03428, 0.05472, 0.9984, 0.01291, 0.05472, 0.9984, 0.01291, 0.05472, 0.9984, 0.01291, 0.04111, 0.998, 0.04744, 0.04111, 0.998, 0.04744, 0.04111, 0.998, 0.04744, 0.08353, 0.9834, 0.161, 0.08353, 0.9834, 0.161, 0.08353, 0.9834, 0.161, 0.08404, 0.9833, 0.1616, 0.08404, 0.9833, 0.1616, 0.08404, 0.9833, 0.1616, -0.002849, 0.9836, 0.1804, -0.002849, 0.9836, 0.1804, -0.002849, 0.9836, 0.1804, -0.006021, 0.9824, 0.1866, -0.006021, 0.9824, 0.1866, -0.006021, 0.9824, 0.1866, -0.006749, 0.9823, 0.1872, -0.006749, 0.9823, 0.1872, -0.006749, 0.9823, 0.1872, 0.005575, 0.9827, 0.1854, 0.005575, 0.9827, 0.1854, 0.005575, 0.9827, 0.1854, -0.02395, 0.972, 0.2337, -0.02395, 0.972, 0.2337, -0.02395, 0.972, 0.2337, -0.03861, 0.9721, 0.2314, -0.03861, 0.9721, 0.2314, -0.03861, 0.9721, 0.2314, -0.06502, 0.981, 0.1826, -0.06502, 0.981, 0.1826, -0.06502, 0.981, 0.1826, 0.003889, 0.9806, 0.1961, 0.003889, 0.9806, 0.1961, 0.003889, 0.9806, 0.1961, 0.02074, 0.9941, 0.1066, 0.02074, 0.9941, 0.1066, 0.02074, 0.9941, 0.1066, -0.008094, 0.995, 0.0991, -0.008094, 0.995, 0.0991, -0.008094, 0.995, 0.0991, 0.0163, 0.9996, 0.02233, 0.0163, 0.9996, 0.02233, 0.0163, 0.9996, 0.02233, -0.08615, 0.9961, 0.01889, -0.08615, 0.9961, 0.01889, -0.08615, 0.9961, 0.01889, -0.1042, 0.9748, -0.1974, -0.1042, 0.9748, -0.1974, -0.1042, 0.9748, -0.1974, 0.2291, 0.9734, 0.008371, 0.2291, 0.9734, 0.008371, 0.2291, 0.9734, 0.008371, 0.2284, 0.9736, -0.0005925, 0.2284, 0.9736, -0.0005925, 0.2284, 0.9736, -0.0005925, 0.03828, 0.9992, 0.00615, 0.03828, 0.9992, 0.00615, 0.03828, 0.9992, 0.00615, 0.1983, 0.9796, 0.03377, 0.1983, 0.9796, 0.03377, 0.1983, 0.9796, 0.03377, 0.03357, 0.9994, 0.003035, 0.03357, 0.9994, 0.003035, 0.03357, 0.9994, 0.003035, 0.02599, 0.9996, 0.007121, 0.02599, 0.9996, 0.007121, 0.02599, 0.9996, 0.007121, 0.03771, 0.9993, 0.004145, 0.03771, 0.9993, 0.004145, 0.03771, 0.9993, 0.004145, 0.03771, 0.9993, 0.004145, 0.03983, 0.9992, 0.00123, 0.03983, 0.9992, 0.00123, 0.03983, 0.9992, 0.00123, 0.03983, 0.9992, 0.00123, 0.1924, 0.9811, 0.02089, 0.1924, 0.9811, 0.02089, 0.1924, 0.9811, 0.02089, 0.1472, 0.9891, 0.005198, 0.1472, 0.9891, 0.005198, 0.1472, 0.9891, 0.005198, 0.02773, 0.9985, 0.04727, 0.02773, 0.9985, 0.04727, 0.02773, 0.9985, 0.04727, -0.1952, 0.9807, -0.01524, -0.1952, 0.9807, -0.01524, -0.1952, 0.9807, -0.01524, -0.04926, 0.9879, -0.1472, -0.04926, 0.9879, -0.1472, -0.04926, 0.9879, -0.1472, 0.001506, 1.0, 0.00956, 0.001506, 1.0, 0.00956, 0.001506, 1.0, 0.00956, 0.001506, 1.0, 0.00956, -0.2124, 0.9758, -0.05133, -0.2124, 0.9758, -0.05133, -0.2124, 0.9758, -0.05133, -0.212, 0.977, 0.02158, -0.212, 0.977, 0.02158, -0.212, 0.977, 0.02158, -0.1765, 0.9843, 0.004747, -0.1765, 0.9843, 0.004747, -0.1765, 0.9843, 0.004747, -0.1925, 0.9787, 0.0712, -0.1925, 0.9787, 0.0712, -0.1925, 0.9787, 0.0712, -0.1405, 0.984, 0.1099, -0.1405, 0.984, 0.1099, -0.1405, 0.984, 0.1099, -0.1327, 0.9859, 0.1021, -0.1327, 0.9859, 0.1021, -0.1327, 0.9859, 0.1021, -0.07342, 0.9898, 0.1219, -0.07342, 0.9898, 0.1219, -0.07342, 0.9898, 0.1219, -0.1236, 0.9921, 0.02092, -0.1236, 0.9921, 0.02092, -0.1236, 0.9921, 0.02092, -0.1604, 0.9871, 0.001112, -0.1604, 0.9871, 0.001112, -0.1604, 0.9871, 0.001112, -0.1604, 0.9871, 0.00106, -0.1604, 0.9871, 0.00106, -0.1604, 0.9871, 0.00106, -0.1985, 0.9801, 0.001772, -0.1985, 0.9801, 0.001772, -0.1985, 0.9801, 0.001772, -0.1642, 0.9864, 0.006187, -0.1642, 0.9864, 0.006187, -0.1642, 0.9864, 0.006187, -0.05376, 0.998, 0.03197, -0.05376, 0.998, 0.03197, -0.05376, 0.998, 0.03197, -0.1946, 0.9806, 0.02517, -0.1946, 0.9806, 0.02517, -0.1946, 0.9806, 0.02517, -0.1946, 0.9806, 0.02517, -0.1938, 0.9807, -0.02547, -0.1938, 0.9807, -0.02547, -0.1938, 0.9807, -0.02547, -0.1938, 0.9807, -0.02547, 0.159, 0.9866, 0.03753, 0.159, 0.9866, 0.03753, 0.159, 0.9866, 0.03753, 0.159, 0.9866, 0.03753, -0.03542, 0.9994, -0.006673, -0.03542, 0.9994, -0.006673, -0.03542, 0.9994, -0.006673, 0.08399, 0.996, 0.0295, 0.08399, 0.996, 0.0295, 0.08399, 0.996, 0.0295, -0.08343, 0.9964, -0.01231, -0.08343, 0.9964, -0.01231, -0.08343, 0.9964, -0.01231, -0.1313, 0.9913, -0.009501, -0.1313, 0.9913, -0.009501, -0.1313, 0.9913, -0.009501, -0.1349, 0.9908, -0.008001, -0.1349, 0.9908, -0.008001, -0.1349, 0.9908, -0.008001, -0.04204, 0.9991, -0.001389, -0.04204, 0.9991, -0.001389, -0.04204, 0.9991, -0.001389, -0.002901, 0.9837, 0.1797, -0.002901, 0.9837, 0.1797, -0.002901, 0.9837, 0.1797, 0.07199, 0.997, 0.02912, 0.07199, 0.997, 0.02912, 0.07199, 0.997, 0.02912, 0.1345, 0.9878, 0.07796, 0.1345, 0.9878, 0.07796, 0.1345, 0.9878, 0.07796, 0.1652, 0.9862, 0.01414, 0.1652, 0.9862, 0.01414, 0.1652, 0.9862, 0.01414, 0.006256, 0.9794, 0.2018, 0.006256, 0.9794, 0.2018, 0.006256, 0.9794, 0.2018, -0.002074, 0.9918, 0.1275, -0.002074, 0.9918, 0.1275, -0.002074, 0.9918, 0.1275, 0.006456, 0.9918, 0.1274, 0.006456, 0.9918, 0.1274, 0.006456, 0.9918, 0.1274, 0.007576, 0.9918, 0.1272, 0.007576, 0.9918, 0.1272, 0.007576, 0.9918, 0.1272, 0.006388, 0.9848, 0.1734, 0.006388, 0.9848, 0.1734, 0.006388, 0.9848, 0.1734, -0.1787, 0.971, 0.159, -0.1787, 0.971, 0.159, -0.1787, 0.971, 0.159, 0.0001955, 0.9714, 0.2374, 0.0001955, 0.9714, 0.2374, 0.0001955, 0.9714, 0.2374, 0.01417, 0.9723, 0.2334, 0.01417, 0.9723, 0.2334, 0.01417, 0.9723, 0.2334, 0.02408, 0.9767, 0.2131, 0.02408, 0.9767, 0.2131, 0.02408, 0.9767, 0.2131, 0.01631, 0.9706, 0.2401, 0.01631, 0.9706, 0.2401, 0.01631, 0.9706, 0.2401, 0.2504, 0.9581, 0.1391, 0.2504, 0.9581, 0.1391, 0.2504, 0.9581, 0.1391, 0.2147, 0.975, 0.05774, 0.2147, 0.975, 0.05774, 0.2147, 0.975, 0.05774, 0.2735, 0.9619, 0.006904, 0.2735, 0.9619, 0.006904, 0.2735, 0.9619, 0.006904, 0.0977, 0.9952, -0.006058, 0.0977, 0.9952, -0.006058, 0.0977, 0.9952, -0.006058, 0.1382, 0.9904, 0.002572, 0.1382, 0.9904, 0.002572, 0.1382, 0.9904, 0.002572, 0.1104, 0.9852, 0.1312, 0.1104, 0.9852, 0.1312, 0.1104, 0.9852, 0.1312, 0.09617, 0.9954, -0.0002503, 0.09617, 0.9954, -0.0002503, 0.09617, 0.9954, -0.0002503, 0.2223, 0.9723, 0.07243, 0.2223, 0.9723, 0.07243, 0.2223, 0.9723, 0.07243, 0.2129, 0.9767, 0.02562, 0.2129, 0.9767, 0.02562, 0.2129, 0.9767, 0.02562, 0.1853, 0.9799, 0.07381, 0.1853, 0.9799, 0.07381, 0.1853, 0.9799, 0.07381, 0.2105, 0.9766, 0.04381, 0.2105, 0.9766, 0.04381, 0.2105, 0.9766, 0.04381, 0.2058, 0.9786, -0.007451, 0.2058, 0.9786, -0.007451, 0.2058, 0.9786, -0.007451, 0.1835, 0.983, -0.006025, 0.1835, 0.983, -0.006025, 0.1835, 0.983, -0.006025, 0.0233, 0.9921, 0.1235, 0.0233, 0.9921, 0.1235, 0.0233, 0.9921, 0.1235, -0.1208, 0.9921, -0.03291, -0.1208, 0.9921, -0.03291, -0.1208, 0.9921, -0.03291, -0.2307, 0.9718, -0.04773, -0.2307, 0.9718, -0.04773, -0.2307, 0.9718, -0.04773, -0.02809, 0.9996, 0.005908, -0.02809, 0.9996, 0.005908, -0.02809, 0.9996, 0.005908, -0.1443, 0.9895, 0.004601, -0.1443, 0.9895, 0.004601, -0.1443, 0.9895, 0.004601, -0.1009, 0.9948, -0.01078, -0.1009, 0.9948, -0.01078, -0.1009, 0.9948, -0.01078, -1.57e-05, 0.9967, 0.08124, -1.57e-05, 0.9967, 0.08124, -1.57e-05, 0.9967, 0.08124, 0.1698, 0.9855, -3.207e-05, 0.1698, 0.9855, -3.207e-05, 0.1698, 0.9855, -3.207e-05, -0.09824, 0.994, 0.04786, -0.09824, 0.994, 0.04786, -0.09824, 0.994, 0.04786, -0.2312, 0.9668, 0.1088, -0.2312, 0.9668, 0.1088, -0.2312, 0.9668, 0.1088, -0.2869, 0.9574, -0.03336, -0.2869, 0.9574, -0.03336, -0.2869, 0.9574, -0.03336, -0.03584, 0.9991, -0.02231, -0.03584, 0.9991, -0.02231, -0.03584, 0.9991, -0.02231, -0.1368, 0.9877, -0.07551, -0.1368, 0.9877, -0.07551, -0.1368, 0.9877, -0.07551, -0.202, 0.9792, 0.01858, -0.202, 0.9792, 0.01858, -0.202, 0.9792, 0.01858])] * 3)])

# ---- objects
ob_sm_env_road_dirt_straight_01 = bpy.data.objects.new('SM_Env_Road_Dirt_Straight_01', me_mesh)

# ---- transforms, parenting, visibility, modifiers, constraints
ob_sm_env_road_dirt_straight_01.location = (0.0, 0.0, 0.0)
ob_sm_env_road_dirt_straight_01.rotation_euler = (1.571, -0.0, 0.0)
ob_sm_env_road_dirt_straight_01.scale = (0.01, 0.01, 0.01)
ob_sm_env_road_dirt_straight_01.color = (0.8, 0.8, 0.8, 1.0)

# ---- collection membership
scene.collection.objects.link(ob_sm_env_road_dirt_straight_01)

# ---- scene / render settings (as saved in the file)
scene.frame_start = 1; scene.frame_end = 250; scene.frame_set(1)
scene.render.engine = 'BLENDER_EEVEE_NEXT'
scene.cycles.sampling_pattern = 'TABULATED_SOBOL'
scene.view_settings.view_transform = 'Filmic'
bpy.context.view_layer.update()

# ---- added for rendering (the .blend has no active camera and no usable light): camera, sun
cam_auto = bpy.data.cameras.new('AutoCamera')
cam_auto.lens = 50.0
cam_auto.sensor_width = 36.0
cam_auto.clip_end = 1000.0
ob_auto_camera = bpy.data.objects.new('AutoCamera', cam_auto)
scene.collection.objects.link(ob_auto_camera)
ob_auto_camera.location = (0.185322, -0.222069, 0.149403)
ob_auto_camera.rotation_euler = (1.09748, -7.21219e-08, 0.694738)
scene.camera = ob_auto_camera
light_auto_sun = bpy.data.lights.new('AutoSun', 'SUN')
light_auto_sun.energy = 3.0
light_auto_sun.angle = 0.0523599
ob_auto_sun = bpy.data.objects.new('AutoSun', light_auto_sun)
scene.collection.objects.link(ob_auto_sun)
ob_auto_sun.rotation_euler = (0.872665, 0.174533, 0.523599)
bpy.context.view_layer.update()

